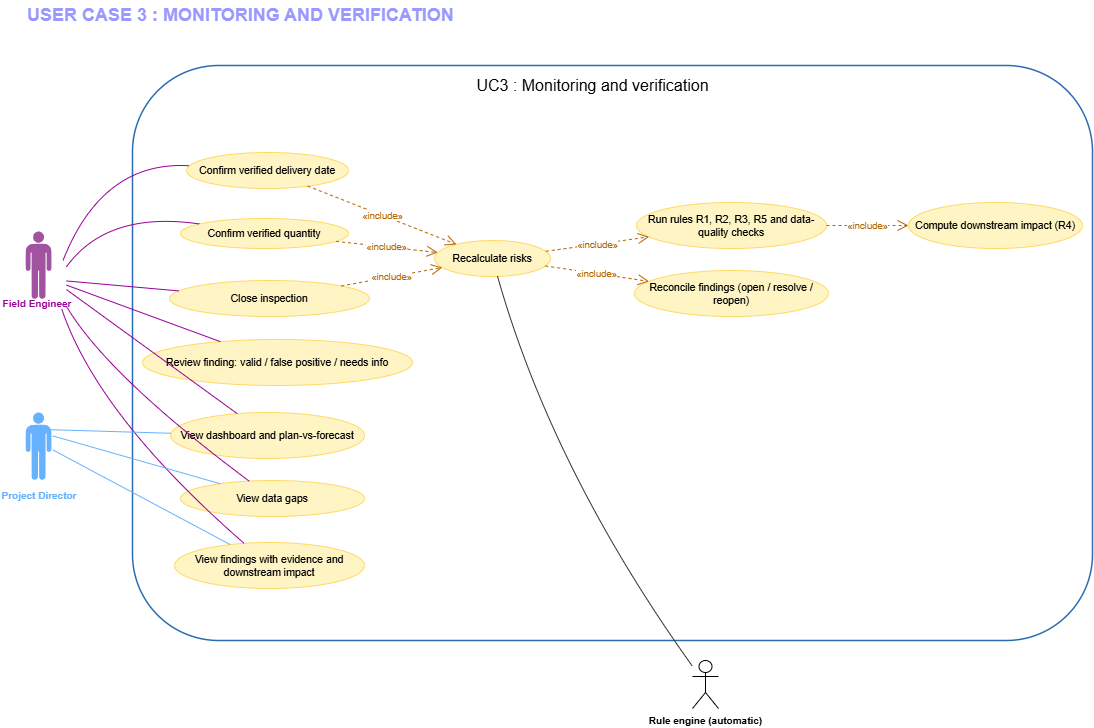

The diagram above was exported from draw.io. Its source (the exported page's mxGraphModel, read from the mxfile embedded in the PNG):
<mxGraphModel dx="1888" dy="1278" grid="1" gridSize="10" guides="1" tooltips="1" connect="1" arrows="1" fold="1" page="1" pageScale="1" pageWidth="827" pageHeight="1169" background="light-dark(#ffffff, #121212)" math="0" shadow="0">
  <root>
    <mxCell id="0" />
    <mxCell id="1" parent="0" />
    <mxCell id="title" parent="1" style="text;html=1;strokeColor=none;fillColor=none;align=left;verticalAlign=middle;whiteSpace=wrap;fontSize=18;fontStyle=1;fontColor=#9999FF;" value="USER CASE 3 : MONITORING AND VERIFICATION" vertex="1">
      <mxGeometry height="30" width="488" x="53" y="50" as="geometry" />
    </mxCell>
    <mxCell id="boundary" parent="1" style="rounded=1;whiteSpace=wrap;html=1;fillColor=none;strokeColor=#2b6cb0;strokeWidth=1.5;verticalAlign=top;align=left;spacingLeft=10;spacingTop=6;fontSize=12;" value="" vertex="1">
      <mxGeometry height="575" width="960" x="160" y="115" as="geometry" />
    </mxCell>
    <mxCell id="act_rule" parent="1" style="shape=umlActor;verticalLabelPosition=bottom;verticalAlign=top;html=1;outlineConnect=0;fontStyle=1;fontSize=10;" value="Rule engine (automatic)" vertex="1">
      <mxGeometry height="48" width="26" x="720" y="710" as="geometry" />
    </mxCell>
    <mxCell id="uc_deliv" parent="1" style="ellipse;whiteSpace=wrap;html=1;fillColor=#FFF4C3;strokeColor=#FFD966;fontSize=10.5;" value="Confirm verified delivery date" vertex="1">
      <mxGeometry height="36" width="162" x="214" y="202" as="geometry" />
    </mxCell>
    <mxCell id="uc_qty" parent="1" style="ellipse;whiteSpace=wrap;html=1;fillColor=#FFF4C3;strokeColor=#FFD966;fontSize=10.5;" value="Confirm verified quantity" vertex="1">
      <mxGeometry height="30" width="168" x="208" y="268" as="geometry" />
    </mxCell>
    <mxCell id="uc_close" parent="1" style="ellipse;whiteSpace=wrap;html=1;fillColor=#FFF4C3;strokeColor=#FFD966;fontSize=10.5;" value="Close inspection" vertex="1">
      <mxGeometry height="36" width="200" x="197" y="330" as="geometry" />
    </mxCell>
    <mxCell id="uc_review" parent="1" style="ellipse;whiteSpace=wrap;html=1;fillColor=#FFF4C3;strokeColor=#FFD966;fontSize=10.5;" value="Review finding: valid / false positive / needs info" vertex="1">
      <mxGeometry height="46" width="270" x="170" y="389" as="geometry" />
    </mxCell>
    <mxCell id="uc_dash" parent="1" style="ellipse;whiteSpace=wrap;html=1;fillColor=#FFF4C3;strokeColor=#FFD966;fontSize=10.5;" value="View dashboard and plan-vs-forecast" vertex="1">
      <mxGeometry height="46" width="194" x="198" y="462" as="geometry" />
    </mxCell>
    <mxCell id="uc_gaps" parent="1" style="ellipse;whiteSpace=wrap;html=1;fillColor=#FFF4C3;strokeColor=#FFD966;fontSize=10.5;" value="View data gaps" vertex="1">
      <mxGeometry height="36" width="184" x="208" y="530" as="geometry" />
    </mxCell>
    <mxCell id="uc_evidence" parent="1" style="ellipse;whiteSpace=wrap;html=1;fillColor=#FFF4C3;strokeColor=#FFD966;fontSize=10.5;" value="View findings with evidence and downstream impact" vertex="1">
      <mxGeometry height="46" width="190" x="202" y="592" as="geometry" />
    </mxCell>
    <mxCell id="uc_recalc" parent="1" style="ellipse;whiteSpace=wrap;html=1;fillColor=#FFF4C3;strokeColor=#FFD966;fontSize=10.5;" value="Recalculate risks" vertex="1">
      <mxGeometry height="36" width="116" x="462" y="290" as="geometry" />
    </mxCell>
    <mxCell id="uc_rules" parent="1" style="ellipse;whiteSpace=wrap;html=1;fillColor=#FFF4C3;strokeColor=#FFD966;fontSize=10.5;" value="Run rules R1, R2, R3, R5 and data-quality checks" vertex="1">
      <mxGeometry height="46" width="190" x="664" y="252" as="geometry" />
    </mxCell>
    <mxCell id="uc_reconcile" parent="1" style="ellipse;whiteSpace=wrap;html=1;fillColor=#FFF4C3;strokeColor=#FFD966;fontSize=10.5;" value="Reconcile findings (open / resolve / reopen)" vertex="1">
      <mxGeometry height="46" width="194" x="662" y="320" as="geometry" />
    </mxCell>
    <mxCell id="uc_impact" parent="1" style="ellipse;whiteSpace=wrap;html=1;fillColor=#FFF4C3;strokeColor=#FFD966;fontSize=10.5;" value="Compute downstream impact (R4)" vertex="1">
      <mxGeometry height="46" width="174" x="936" y="252" as="geometry" />
    </mxCell>
    <mxCell id="e_fe_deliv" edge="1" parent="1" style="endArrow=none;html=1;curved=1;strokeColor=#990099;" target="uc_deliv">
      <mxGeometry relative="1" as="geometry">
        <Array as="points">
          <mxPoint x="130" y="210" />
        </Array>
        <mxPoint x="90.48387096774195" y="310.0000000000001" as="sourcePoint" />
      </mxGeometry>
    </mxCell>
    <mxCell id="e_fe_qty" edge="1" parent="1" style="endArrow=none;html=1;curved=1;strokeColor=#990099;" target="uc_qty">
      <mxGeometry relative="1" as="geometry">
        <Array as="points">
          <mxPoint x="135" y="260" />
        </Array>
        <mxPoint x="94" y="316.1851851851852" as="sourcePoint" />
      </mxGeometry>
    </mxCell>
    <mxCell id="e_fe_close" edge="1" parent="1" style="endArrow=none;html=1;strokeColor=#990099;" target="uc_close">
      <mxGeometry relative="1" as="geometry">
        <mxPoint x="94" y="330.46073298429326" as="sourcePoint" />
      </mxGeometry>
    </mxCell>
    <mxCell id="e_fe_review" edge="1" parent="1" style="endArrow=none;html=1;strokeColor=#990099;" target="uc_review">
      <mxGeometry relative="1" as="geometry">
        <mxPoint x="94" y="334.61256544502623" as="sourcePoint" />
      </mxGeometry>
    </mxCell>
    <mxCell id="e_fe_dash" edge="1" parent="1" style="endArrow=none;html=1;strokeColor=#990099;" target="uc_dash">
      <mxGeometry relative="1" as="geometry">
        <mxPoint x="94" y="339.1047120418849" as="sourcePoint" />
      </mxGeometry>
    </mxCell>
    <mxCell id="e_fe_gaps" edge="1" parent="1" style="endArrow=none;html=1;curved=1;strokeColor=#990099;" target="uc_gaps">
      <mxGeometry relative="1" as="geometry">
        <Array as="points">
          <mxPoint x="135" y="425" />
        </Array>
        <mxPoint x="94" y="355.9074074074075" as="sourcePoint" />
      </mxGeometry>
    </mxCell>
    <mxCell id="e_fe_evid" edge="1" parent="1" style="endArrow=none;html=1;curved=1;strokeColor=#990099;" target="uc_evidence">
      <mxGeometry relative="1" as="geometry">
        <Array as="points">
          <mxPoint x="125" y="465" />
        </Array>
        <mxPoint x="89.06106870229007" y="358" as="sourcePoint" />
      </mxGeometry>
    </mxCell>
    <mxCell id="e_pd_dash" edge="1" parent="1" source="akvdiBDyFPQEpHhPDhao-4" style="endArrow=none;html=1;strokeColor=#66B2FF;exitX=0.986;exitY=0.253;exitDx=0;exitDy=0;exitPerimeter=0;" target="uc_dash">
      <mxGeometry relative="1" as="geometry">
        <mxPoint x="94" y="460.25654499999996" as="sourcePoint" />
      </mxGeometry>
    </mxCell>
    <mxCell id="e_pd_gaps" edge="1" parent="1" source="akvdiBDyFPQEpHhPDhao-4" style="endArrow=none;html=1;strokeColor=#66B2FF;exitX=1.049;exitY=0.344;exitDx=0;exitDy=0;exitPerimeter=0;" target="uc_gaps">
      <mxGeometry relative="1" as="geometry">
        <mxPoint x="94" y="464.272251" as="sourcePoint" />
      </mxGeometry>
    </mxCell>
    <mxCell id="e_pd_evid" edge="1" parent="1" source="akvdiBDyFPQEpHhPDhao-4" style="endArrow=none;html=1;strokeColor=#66B2FF;exitX=1.061;exitY=0.552;exitDx=0;exitDy=0;exitPerimeter=0;" target="uc_evidence">
      <mxGeometry relative="1" as="geometry">
        <mxPoint x="94" y="468.2879579999999" as="sourcePoint" />
      </mxGeometry>
    </mxCell>
    <mxCell id="e_rule_recalc" edge="1" parent="1" source="act_rule" style="endArrow=none;html=1;curved=1;strokeColor=#333333;" target="uc_recalc">
      <mxGeometry relative="1" as="geometry">
        <Array as="points">
          <mxPoint x="580" y="520" />
        </Array>
      </mxGeometry>
    </mxCell>
    <mxCell id="inc_deliv_rec" edge="1" parent="1" source="uc_deliv" style="endArrow=open;endSize=9;dashed=1;html=1;strokeColor=#b46504;fontColor=#b46504;fontSize=9.5;" target="uc_recalc" value="«include»">
      <mxGeometry relative="1" as="geometry" />
    </mxCell>
    <mxCell id="inc_qty_rec" edge="1" parent="1" source="uc_qty" style="endArrow=open;endSize=9;dashed=1;html=1;strokeColor=#b46504;fontColor=#b46504;fontSize=9.5;" target="uc_recalc" value="«include»">
      <mxGeometry relative="1" as="geometry" />
    </mxCell>
    <mxCell id="inc_close_rec" edge="1" parent="1" source="uc_close" style="endArrow=open;endSize=9;dashed=1;html=1;strokeColor=#b46504;fontColor=#b46504;fontSize=9.5;" target="uc_recalc" value="«include»">
      <mxGeometry relative="1" as="geometry" />
    </mxCell>
    <mxCell id="inc_rec_rules" edge="1" parent="1" source="uc_recalc" style="endArrow=open;endSize=9;dashed=1;html=1;strokeColor=#b46504;fontColor=#b46504;fontSize=9.5;" target="uc_rules" value="«include»">
      <mxGeometry relative="1" as="geometry" />
    </mxCell>
    <mxCell id="inc_rec_recon" edge="1" parent="1" source="uc_recalc" style="endArrow=open;endSize=9;dashed=1;html=1;strokeColor=#b46504;fontColor=#b46504;fontSize=9.5;" target="uc_reconcile" value="«include»">
      <mxGeometry relative="1" as="geometry" />
    </mxCell>
    <mxCell id="inc_rules_imp" edge="1" parent="1" source="uc_rules" style="endArrow=open;endSize=9;dashed=1;html=1;strokeColor=#b46504;fontColor=#b46504;fontSize=9.5;" target="uc_impact" value="«include»">
      <mxGeometry relative="1" as="geometry" />
    </mxCell>
    <mxCell id="akvdiBDyFPQEpHhPDhao-2" parent="1" style="verticalLabelPosition=bottom;sketch=0;html=1;fillColor=#A153A0;verticalAlign=top;align=center;pointerEvents=1;shape=mxgraph.cisco_safe.design.actor_2;labelPerimeter=1;" value="" vertex="1">
      <mxGeometry height="68" width="26" x="53" y="281" as="geometry" />
    </mxCell>
    <mxCell id="akvdiBDyFPQEpHhPDhao-3" parent="1" style="text;html=1;whiteSpace=wrap;strokeColor=none;fillColor=none;align=center;verticalAlign=middle;rounded=0;fontColor=#990099;" value="&lt;span style=&quot;font-size: 10px; font-weight: 700; white-space: nowrap;&quot;&gt;Field Engineer&lt;/span&gt;" vertex="1">
      <mxGeometry height="10" width="74" x="28" y="348" as="geometry" />
    </mxCell>
    <mxCell id="akvdiBDyFPQEpHhPDhao-4" parent="1" style="verticalLabelPosition=bottom;sketch=0;html=1;fillColor=#66B2FF;verticalAlign=top;align=center;pointerEvents=1;shape=mxgraph.cisco_safe.design.actor_2;labelPerimeter=1;" value="" vertex="1">
      <mxGeometry height="68" width="26" x="53" y="462" as="geometry" />
    </mxCell>
    <mxCell id="akvdiBDyFPQEpHhPDhao-5" parent="1" style="text;html=1;whiteSpace=wrap;strokeColor=none;fillColor=none;align=center;verticalAlign=middle;rounded=0;fontColor=#990099;" value="&lt;span style=&quot;font-size: 10px; font-weight: 700; white-space: nowrap; color: rgb(102, 178, 255);&quot;&gt;Project Director&lt;/span&gt;" vertex="1">
      <mxGeometry height="10" width="74" x="30" y="540" as="geometry" />
    </mxCell>
    <mxCell id="akvdiBDyFPQEpHhPDhao-7" parent="1" style="text;html=1;whiteSpace=wrap;strokeColor=none;fillColor=none;align=center;verticalAlign=middle;rounded=0;" value="&lt;span style=&quot;text-align: left;&quot;&gt;&lt;font style=&quot;font-size: 16px;&quot;&gt;UC3 : Monitoring and verification&lt;/font&gt;&lt;/span&gt;" vertex="1">
      <mxGeometry height="30" width="285" x="478" y="120" as="geometry" />
    </mxCell>
  </root>
</mxGraphModel>